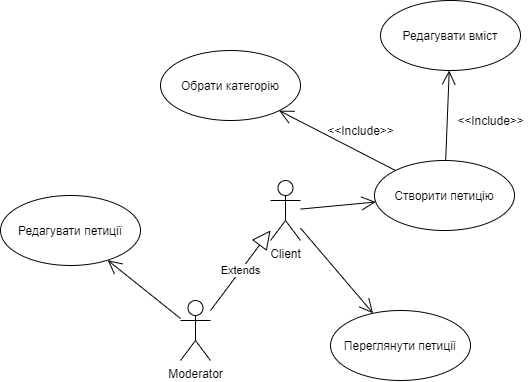

The diagram above was exported from draw.io. Its source (the exported page's mxGraphModel, read from the mxfile embedded in the PNG):
<mxGraphModel dx="1185" dy="670" grid="1" gridSize="10" guides="1" tooltips="1" connect="1" arrows="1" fold="1" page="1" pageScale="1" pageWidth="827" pageHeight="1169" math="0" shadow="0">
  <root>
    <mxCell id="0" />
    <mxCell id="1" parent="0" />
    <mxCell id="Qp2ceKw387S8y-NOIBGF-25" value="Client" style="shape=umlActor;verticalLabelPosition=bottom;verticalAlign=top;html=1;" vertex="1" parent="1">
      <mxGeometry x="310" y="200" width="30" height="60" as="geometry" />
    </mxCell>
    <mxCell id="Qp2ceKw387S8y-NOIBGF-26" value="Moderator" style="shape=umlActor;verticalLabelPosition=bottom;verticalAlign=top;html=1;" vertex="1" parent="1">
      <mxGeometry x="220" y="320" width="30" height="60" as="geometry" />
    </mxCell>
    <mxCell id="Qp2ceKw387S8y-NOIBGF-27" value="Редагувати петиції" style="ellipse;whiteSpace=wrap;html=1;" vertex="1" parent="1">
      <mxGeometry x="40" y="215" width="140" height="70" as="geometry" />
    </mxCell>
    <mxCell id="Qp2ceKw387S8y-NOIBGF-28" value="Обрати категорію" style="ellipse;whiteSpace=wrap;html=1;" vertex="1" parent="1">
      <mxGeometry x="200" y="70" width="140" height="70" as="geometry" />
    </mxCell>
    <mxCell id="Qp2ceKw387S8y-NOIBGF-29" value="Створити петицію" style="ellipse;whiteSpace=wrap;html=1;" vertex="1" parent="1">
      <mxGeometry x="414" y="180" width="140" height="70" as="geometry" />
    </mxCell>
    <mxCell id="Qp2ceKw387S8y-NOIBGF-30" value="Extends" style="endArrow=block;endSize=16;endFill=0;html=1;" edge="1" parent="1" source="Qp2ceKw387S8y-NOIBGF-26" target="Qp2ceKw387S8y-NOIBGF-25">
      <mxGeometry width="160" relative="1" as="geometry">
        <mxPoint x="300" y="330" as="sourcePoint" />
        <mxPoint x="460" y="330" as="targetPoint" />
      </mxGeometry>
    </mxCell>
    <mxCell id="Qp2ceKw387S8y-NOIBGF-32" value="" style="endArrow=open;endFill=1;endSize=12;html=1;" edge="1" parent="1" source="Qp2ceKw387S8y-NOIBGF-26" target="Qp2ceKw387S8y-NOIBGF-27">
      <mxGeometry width="160" relative="1" as="geometry">
        <mxPoint x="90" y="400" as="sourcePoint" />
        <mxPoint x="140" y="350" as="targetPoint" />
      </mxGeometry>
    </mxCell>
    <mxCell id="Qp2ceKw387S8y-NOIBGF-33" value="" style="endArrow=open;endFill=1;endSize=12;html=1;" edge="1" parent="1" source="Qp2ceKw387S8y-NOIBGF-25" target="Qp2ceKw387S8y-NOIBGF-29">
      <mxGeometry width="160" relative="1" as="geometry">
        <mxPoint x="410" y="170" as="sourcePoint" />
        <mxPoint x="570" y="170" as="targetPoint" />
      </mxGeometry>
    </mxCell>
    <mxCell id="Qp2ceKw387S8y-NOIBGF-34" value="" style="endArrow=open;endFill=1;endSize=12;html=1;" edge="1" parent="1" source="Qp2ceKw387S8y-NOIBGF-29" target="Qp2ceKw387S8y-NOIBGF-28">
      <mxGeometry width="160" relative="1" as="geometry">
        <mxPoint x="650" y="180" as="sourcePoint" />
        <mxPoint x="810" y="180" as="targetPoint" />
      </mxGeometry>
    </mxCell>
    <mxCell id="Qp2ceKw387S8y-NOIBGF-35" value="&amp;lt;&amp;lt;Include&amp;gt;&amp;gt;" style="text;html=1;align=center;verticalAlign=middle;resizable=0;points=[];autosize=1;strokeColor=none;" vertex="1" parent="1">
      <mxGeometry x="360" y="140" width="80" height="20" as="geometry" />
    </mxCell>
    <mxCell id="Qp2ceKw387S8y-NOIBGF-36" value="Редагувати вміст" style="ellipse;whiteSpace=wrap;html=1;" vertex="1" parent="1">
      <mxGeometry x="420" y="20" width="140" height="70" as="geometry" />
    </mxCell>
    <mxCell id="Qp2ceKw387S8y-NOIBGF-37" value="&amp;lt;&amp;lt;Include&amp;gt;&amp;gt;" style="text;html=1;align=center;verticalAlign=middle;resizable=0;points=[];autosize=1;strokeColor=none;" vertex="1" parent="1">
      <mxGeometry x="490" y="130" width="80" height="20" as="geometry" />
    </mxCell>
    <mxCell id="Qp2ceKw387S8y-NOIBGF-38" value="" style="endArrow=open;endFill=1;endSize=12;html=1;" edge="1" parent="1" source="Qp2ceKw387S8y-NOIBGF-29" target="Qp2ceKw387S8y-NOIBGF-36">
      <mxGeometry width="160" relative="1" as="geometry">
        <mxPoint x="570.0009204960485" y="410.90659799148864" as="sourcePoint" />
        <mxPoint x="635.83" y="380" as="targetPoint" />
      </mxGeometry>
    </mxCell>
    <mxCell id="Qp2ceKw387S8y-NOIBGF-39" value="Переглянути петиції" style="ellipse;whiteSpace=wrap;html=1;" vertex="1" parent="1">
      <mxGeometry x="370" y="330" width="140" height="70" as="geometry" />
    </mxCell>
    <mxCell id="Qp2ceKw387S8y-NOIBGF-40" value="" style="endArrow=open;endFill=1;endSize=12;html=1;" edge="1" parent="1" source="Qp2ceKw387S8y-NOIBGF-25" target="Qp2ceKw387S8y-NOIBGF-39">
      <mxGeometry width="160" relative="1" as="geometry">
        <mxPoint x="470" y="310" as="sourcePoint" />
        <mxPoint x="630" y="310" as="targetPoint" />
      </mxGeometry>
    </mxCell>
  </root>
</mxGraphModel>